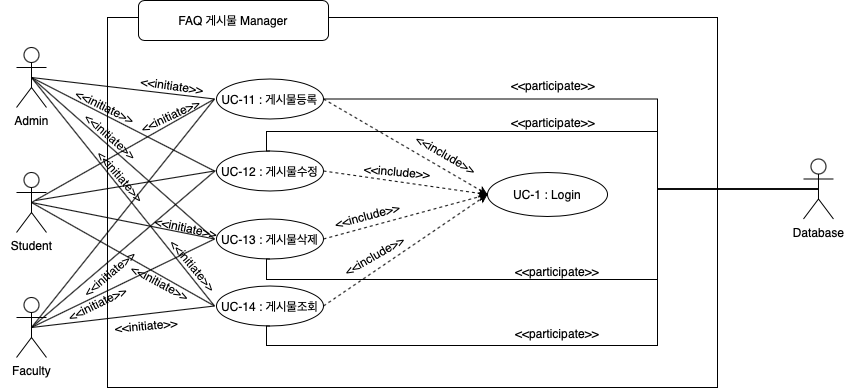

The diagram above was exported from draw.io. Its source (the exported page's mxGraphModel, read from the mxfile embedded in the PNG):
<mxGraphModel dx="1577" dy="-2587" grid="1" gridSize="10" guides="1" tooltips="1" connect="1" arrows="1" fold="1" page="1" pageScale="1" pageWidth="827" pageHeight="1169" math="0" shadow="0">
  <root>
    <mxCell id="0" />
    <mxCell id="1" parent="0" />
    <mxCell id="qwa8m0YsohVyHFURcoKr-259" value="" style="group" connectable="0" vertex="1" parent="1">
      <mxGeometry x="408.54502816824714" y="3770" width="832.4349718317528" height="387" as="geometry" />
    </mxCell>
    <mxCell id="qwa8m0YsohVyHFURcoKr-260" value="" style="rounded=0;whiteSpace=wrap;html=1;fillColor=none;" vertex="1" parent="qwa8m0YsohVyHFURcoKr-259">
      <mxGeometry x="106.45497183175286" y="17" width="610" height="370" as="geometry" />
    </mxCell>
    <mxCell id="qwa8m0YsohVyHFURcoKr-261" value="UC-11 : 게시물등록" style="ellipse;whiteSpace=wrap;html=1;align=center;newEdgeStyle={&quot;edgeStyle&quot;:&quot;entityRelationEdgeStyle&quot;,&quot;startArrow&quot;:&quot;none&quot;,&quot;endArrow&quot;:&quot;none&quot;,&quot;segment&quot;:10,&quot;curved&quot;:1};treeFolding=1;treeMoving=1;" vertex="1" parent="qwa8m0YsohVyHFURcoKr-259">
      <mxGeometry x="215.45497183175286" y="78.5" width="106.98" height="40" as="geometry" />
    </mxCell>
    <mxCell id="qwa8m0YsohVyHFURcoKr-262" value="UC-12 : 게시물수정" style="ellipse;whiteSpace=wrap;html=1;align=center;newEdgeStyle={&quot;edgeStyle&quot;:&quot;entityRelationEdgeStyle&quot;,&quot;startArrow&quot;:&quot;none&quot;,&quot;endArrow&quot;:&quot;none&quot;,&quot;segment&quot;:10,&quot;curved&quot;:1};treeFolding=1;treeMoving=1;" vertex="1" parent="qwa8m0YsohVyHFURcoKr-259">
      <mxGeometry x="215.45497183175286" y="150.5" width="106.98" height="40" as="geometry" />
    </mxCell>
    <mxCell id="qwa8m0YsohVyHFURcoKr-263" value="UC-13 : 게시물삭제" style="ellipse;whiteSpace=wrap;html=1;align=center;newEdgeStyle={&quot;edgeStyle&quot;:&quot;entityRelationEdgeStyle&quot;,&quot;startArrow&quot;:&quot;none&quot;,&quot;endArrow&quot;:&quot;none&quot;,&quot;segment&quot;:10,&quot;curved&quot;:1};treeFolding=1;treeMoving=1;" vertex="1" parent="qwa8m0YsohVyHFURcoKr-259">
      <mxGeometry x="215.45497183175286" y="218.5" width="106.98" height="40" as="geometry" />
    </mxCell>
    <mxCell id="qwa8m0YsohVyHFURcoKr-264" value="UC-14 : 게시물조회" style="ellipse;whiteSpace=wrap;html=1;align=center;newEdgeStyle={&quot;edgeStyle&quot;:&quot;entityRelationEdgeStyle&quot;,&quot;startArrow&quot;:&quot;none&quot;,&quot;endArrow&quot;:&quot;none&quot;,&quot;segment&quot;:10,&quot;curved&quot;:1};treeFolding=1;treeMoving=1;" vertex="1" parent="qwa8m0YsohVyHFURcoKr-259">
      <mxGeometry x="215.45497183175286" y="285.5" width="106.98" height="40" as="geometry" />
    </mxCell>
    <mxCell id="qwa8m0YsohVyHFURcoKr-265" style="edgeStyle=orthogonalEdgeStyle;rounded=0;orthogonalLoop=1;jettySize=auto;html=1;exitX=0.5;exitY=0.5;exitDx=0;exitDy=0;exitPerimeter=0;entryX=1;entryY=0.5;entryDx=0;entryDy=0;endArrow=none;endFill=0;" edge="1" parent="qwa8m0YsohVyHFURcoKr-259" source="qwa8m0YsohVyHFURcoKr-269" target="qwa8m0YsohVyHFURcoKr-261">
      <mxGeometry x="-17.569881443661757" as="geometry">
        <Array as="points">
          <mxPoint x="656.4349718317528" y="189" />
          <mxPoint x="656.4349718317528" y="99" />
        </Array>
      </mxGeometry>
    </mxCell>
    <mxCell id="qwa8m0YsohVyHFURcoKr-266" style="edgeStyle=orthogonalEdgeStyle;rounded=0;orthogonalLoop=1;jettySize=auto;html=1;exitX=0.5;exitY=0.5;exitDx=0;exitDy=0;exitPerimeter=0;entryX=0.5;entryY=0;entryDx=0;entryDy=0;endArrow=none;endFill=0;" edge="1" parent="qwa8m0YsohVyHFURcoKr-259" source="qwa8m0YsohVyHFURcoKr-269" target="qwa8m0YsohVyHFURcoKr-262">
      <mxGeometry x="-17.569881443661757" as="geometry">
        <Array as="points">
          <mxPoint x="656.4349718317528" y="189" />
          <mxPoint x="656.4349718317528" y="131" />
          <mxPoint x="265.4349718317529" y="131" />
          <mxPoint x="265.4349718317529" y="151" />
        </Array>
      </mxGeometry>
    </mxCell>
    <mxCell id="qwa8m0YsohVyHFURcoKr-267" style="edgeStyle=orthogonalEdgeStyle;rounded=0;orthogonalLoop=1;jettySize=auto;html=1;exitX=0.5;exitY=0.5;exitDx=0;exitDy=0;exitPerimeter=0;entryX=0.5;entryY=1;entryDx=0;entryDy=0;endArrow=none;endFill=0;" edge="1" parent="qwa8m0YsohVyHFURcoKr-259" source="qwa8m0YsohVyHFURcoKr-269" target="qwa8m0YsohVyHFURcoKr-263">
      <mxGeometry x="-17.569881443661757" as="geometry">
        <Array as="points">
          <mxPoint x="656.4349718317528" y="189" />
          <mxPoint x="656.4349718317528" y="279" />
          <mxPoint x="265.4349718317529" y="279" />
          <mxPoint x="265.4349718317529" y="259" />
        </Array>
      </mxGeometry>
    </mxCell>
    <mxCell id="qwa8m0YsohVyHFURcoKr-268" style="edgeStyle=orthogonalEdgeStyle;rounded=0;orthogonalLoop=1;jettySize=auto;html=1;exitX=0.5;exitY=0.5;exitDx=0;exitDy=0;exitPerimeter=0;entryX=0.5;entryY=1;entryDx=0;entryDy=0;endArrow=none;endFill=0;" edge="1" parent="qwa8m0YsohVyHFURcoKr-259" source="qwa8m0YsohVyHFURcoKr-269" target="qwa8m0YsohVyHFURcoKr-264">
      <mxGeometry x="-17.569881443661757" as="geometry">
        <Array as="points">
          <mxPoint x="656.4349718317528" y="189" />
          <mxPoint x="656.4349718317528" y="345" />
          <mxPoint x="265.4349718317529" y="345" />
          <mxPoint x="265.4349718317529" y="326" />
        </Array>
      </mxGeometry>
    </mxCell>
    <mxCell id="qwa8m0YsohVyHFURcoKr-269" value="Database&lt;br&gt;" style="shape=umlActor;verticalLabelPosition=bottom;verticalAlign=top;html=1;outlineConnect=0;" vertex="1" parent="qwa8m0YsohVyHFURcoKr-259">
      <mxGeometry x="802.4349718317528" y="158.5" width="30" height="60" as="geometry" />
    </mxCell>
    <mxCell id="qwa8m0YsohVyHFURcoKr-270" value="" style="endArrow=classic;dashed=1;html=1;exitX=1;exitY=0.5;exitDx=0;exitDy=0;entryX=0;entryY=0.5;entryDx=0;entryDy=0;endFill=1;" edge="1" parent="qwa8m0YsohVyHFURcoKr-259" source="qwa8m0YsohVyHFURcoKr-261" target="qwa8m0YsohVyHFURcoKr-273">
      <mxGeometry x="76.4549718317528" y="-28" width="50" height="50" as="geometry">
        <mxPoint x="456.454971831754" y="107" as="sourcePoint" />
        <mxPoint x="366.45497183175286" y="149" as="targetPoint" />
      </mxGeometry>
    </mxCell>
    <mxCell id="qwa8m0YsohVyHFURcoKr-271" value="" style="rounded=1;whiteSpace=wrap;html=1;gradientColor=none;" vertex="1" parent="qwa8m0YsohVyHFURcoKr-259">
      <mxGeometry x="137.45497183175286" width="190" height="40" as="geometry" />
    </mxCell>
    <mxCell id="qwa8m0YsohVyHFURcoKr-272" value="FAQ 게시물 Manager" style="text;html=1;strokeColor=none;fillColor=none;align=center;verticalAlign=middle;whiteSpace=wrap;rounded=0;" vertex="1" parent="qwa8m0YsohVyHFURcoKr-259">
      <mxGeometry x="152.45497183175286" y="10" width="160" height="20" as="geometry" />
    </mxCell>
    <mxCell id="qwa8m0YsohVyHFURcoKr-273" value="UC-1 : Login" style="ellipse;whiteSpace=wrap;html=1;align=center;newEdgeStyle={&quot;edgeStyle&quot;:&quot;entityRelationEdgeStyle&quot;,&quot;startArrow&quot;:&quot;none&quot;,&quot;endArrow&quot;:&quot;none&quot;,&quot;segment&quot;:10,&quot;curved&quot;:1};treeFolding=1;treeMoving=1;fillColor=none;" vertex="1" parent="qwa8m0YsohVyHFURcoKr-259">
      <mxGeometry x="486.45497183175286" y="172" width="120" height="44" as="geometry" />
    </mxCell>
    <mxCell id="qwa8m0YsohVyHFURcoKr-274" value="" style="endArrow=classic;dashed=1;html=1;exitX=1;exitY=0.5;exitDx=0;exitDy=0;entryX=0;entryY=0.5;entryDx=0;entryDy=0;endFill=1;" edge="1" parent="qwa8m0YsohVyHFURcoKr-259" source="qwa8m0YsohVyHFURcoKr-262" target="qwa8m0YsohVyHFURcoKr-273">
      <mxGeometry x="81.4549718317528" y="45.5" width="50" height="50" as="geometry">
        <mxPoint x="320.45497183175286" y="172" as="sourcePoint" />
        <mxPoint x="491.45497183175286" y="267.5" as="targetPoint" />
      </mxGeometry>
    </mxCell>
    <mxCell id="qwa8m0YsohVyHFURcoKr-275" value="" style="endArrow=classic;dashed=1;html=1;exitX=1;exitY=0.5;exitDx=0;exitDy=0;entryX=0;entryY=0.5;entryDx=0;entryDy=0;endFill=1;" edge="1" parent="qwa8m0YsohVyHFURcoKr-259" source="qwa8m0YsohVyHFURcoKr-263" target="qwa8m0YsohVyHFURcoKr-273">
      <mxGeometry x="96.45497183175286" y="123.5" width="50" height="50" as="geometry">
        <mxPoint x="335.45497183175286" y="250" as="sourcePoint" />
        <mxPoint x="506.45497183175286" y="345.5" as="targetPoint" />
      </mxGeometry>
    </mxCell>
    <mxCell id="qwa8m0YsohVyHFURcoKr-276" value="" style="endArrow=classic;dashed=1;html=1;exitX=1;exitY=0.5;exitDx=0;exitDy=0;entryX=0;entryY=0.5;entryDx=0;entryDy=0;endFill=1;" edge="1" parent="qwa8m0YsohVyHFURcoKr-259" source="qwa8m0YsohVyHFURcoKr-264" target="qwa8m0YsohVyHFURcoKr-273">
      <mxGeometry x="137.45497183175286" y="191.5" width="50" height="50" as="geometry">
        <mxPoint x="376.45497183175286" y="318" as="sourcePoint" />
        <mxPoint x="547.4549718317528" y="413.5" as="targetPoint" />
      </mxGeometry>
    </mxCell>
    <mxCell id="qwa8m0YsohVyHFURcoKr-277" value="&amp;lt;&amp;lt;include&amp;gt;&amp;gt;" style="text;html=1;strokeColor=none;align=center;verticalAlign=middle;whiteSpace=wrap;rounded=0;rotation=30;" vertex="1" parent="qwa8m0YsohVyHFURcoKr-259">
      <mxGeometry x="345.45497183175286" y="139" width="200" height="30" as="geometry" />
    </mxCell>
    <mxCell id="qwa8m0YsohVyHFURcoKr-278" value="&amp;lt;&amp;lt;include&amp;gt;&amp;gt;" style="text;html=1;strokeColor=none;align=center;verticalAlign=middle;whiteSpace=wrap;rounded=0;rotation=5;" vertex="1" parent="qwa8m0YsohVyHFURcoKr-259">
      <mxGeometry x="296.45497183175286" y="155.5" width="200" height="30" as="geometry" />
    </mxCell>
    <mxCell id="qwa8m0YsohVyHFURcoKr-279" value="&amp;lt;&amp;lt;include&amp;gt;&amp;gt;" style="text;html=1;strokeColor=none;align=center;verticalAlign=middle;whiteSpace=wrap;rounded=0;rotation=-15;" vertex="1" parent="qwa8m0YsohVyHFURcoKr-259">
      <mxGeometry x="266.45497183175286" y="200" width="200" height="30" as="geometry" />
    </mxCell>
    <mxCell id="qwa8m0YsohVyHFURcoKr-280" value="&amp;lt;&amp;lt;include&amp;gt;&amp;gt;" style="text;html=1;strokeColor=none;align=center;verticalAlign=middle;whiteSpace=wrap;rounded=0;rotation=-30;" vertex="1" parent="qwa8m0YsohVyHFURcoKr-259">
      <mxGeometry x="273.45497183175286" y="240" width="200" height="30" as="geometry" />
    </mxCell>
    <mxCell id="qwa8m0YsohVyHFURcoKr-281" value="&amp;lt;&amp;lt;participate&amp;gt;&amp;gt;" style="text;html=1;strokeColor=none;align=center;verticalAlign=middle;whiteSpace=wrap;rounded=0;rotation=0;" vertex="1" parent="qwa8m0YsohVyHFURcoKr-259">
      <mxGeometry x="456.45497183175286" y="255.5" width="200" height="30" as="geometry" />
    </mxCell>
    <mxCell id="qwa8m0YsohVyHFURcoKr-282" value="&amp;lt;&amp;lt;participate&amp;gt;&amp;gt;" style="text;html=1;strokeColor=none;align=center;verticalAlign=middle;whiteSpace=wrap;rounded=0;rotation=0;" vertex="1" parent="qwa8m0YsohVyHFURcoKr-259">
      <mxGeometry x="456.45497183175286" y="318" width="200" height="30" as="geometry" />
    </mxCell>
    <mxCell id="qwa8m0YsohVyHFURcoKr-283" value="&amp;lt;&amp;lt;participate&amp;gt;&amp;gt;" style="text;html=1;strokeColor=none;align=center;verticalAlign=middle;whiteSpace=wrap;rounded=0;rotation=0;" vertex="1" parent="qwa8m0YsohVyHFURcoKr-259">
      <mxGeometry x="452.4349718317529" y="107" width="200" height="30" as="geometry" />
    </mxCell>
    <mxCell id="qwa8m0YsohVyHFURcoKr-284" value="&amp;lt;&amp;lt;participate&amp;gt;&amp;gt;" style="text;html=1;strokeColor=none;align=center;verticalAlign=middle;whiteSpace=wrap;rounded=0;rotation=0;" vertex="1" parent="qwa8m0YsohVyHFURcoKr-259">
      <mxGeometry x="452.4349718317529" y="70" width="200" height="30" as="geometry" />
    </mxCell>
    <mxCell id="qwa8m0YsohVyHFURcoKr-285" value="Faculty" style="shape=umlActor;verticalLabelPosition=bottom;verticalAlign=top;html=1;outlineConnect=0;" vertex="1" parent="qwa8m0YsohVyHFURcoKr-259">
      <mxGeometry x="15.454971831752857" y="297" width="30" height="60" as="geometry" />
    </mxCell>
    <mxCell id="qwa8m0YsohVyHFURcoKr-286" value="Admin&lt;br&gt;" style="shape=umlActor;verticalLabelPosition=bottom;verticalAlign=top;html=1;outlineConnect=0;" vertex="1" parent="qwa8m0YsohVyHFURcoKr-259">
      <mxGeometry x="15.454971831752857" y="47" width="30" height="60" as="geometry" />
    </mxCell>
    <mxCell id="qwa8m0YsohVyHFURcoKr-287" value="Student&lt;br&gt;" style="shape=umlActor;verticalLabelPosition=bottom;verticalAlign=top;html=1;outlineConnect=0;" vertex="1" parent="qwa8m0YsohVyHFURcoKr-259">
      <mxGeometry x="15.454971831752857" y="172" width="30" height="60" as="geometry" />
    </mxCell>
    <mxCell id="qwa8m0YsohVyHFURcoKr-288" value="" style="endArrow=none;html=1;exitX=0.5;exitY=0.5;exitDx=0;exitDy=0;exitPerimeter=0;entryX=0;entryY=0.5;entryDx=0;entryDy=0;" edge="1" parent="qwa8m0YsohVyHFURcoKr-259" source="qwa8m0YsohVyHFURcoKr-286">
      <mxGeometry width="50" height="50" relative="1" as="geometry">
        <mxPoint x="57.479825107167414" y="-2110" as="sourcePoint" />
        <mxPoint x="213.45497183175286" y="98.5" as="targetPoint" />
      </mxGeometry>
    </mxCell>
    <mxCell id="qwa8m0YsohVyHFURcoKr-289" value="" style="endArrow=none;html=1;exitX=0.5;exitY=0.5;exitDx=0;exitDy=0;exitPerimeter=0;entryX=0;entryY=0.5;entryDx=0;entryDy=0;" edge="1" parent="qwa8m0YsohVyHFURcoKr-259" source="qwa8m0YsohVyHFURcoKr-286">
      <mxGeometry width="50" height="50" relative="1" as="geometry">
        <mxPoint x="-356.5201748928326" y="-2263" as="sourcePoint" />
        <mxPoint x="213.45497183175286" y="170.5" as="targetPoint" />
      </mxGeometry>
    </mxCell>
    <mxCell id="qwa8m0YsohVyHFURcoKr-290" value="" style="endArrow=none;html=1;exitX=0.5;exitY=0.5;exitDx=0;exitDy=0;exitPerimeter=0;entryX=0;entryY=0.5;entryDx=0;entryDy=0;" edge="1" parent="qwa8m0YsohVyHFURcoKr-259" source="qwa8m0YsohVyHFURcoKr-286">
      <mxGeometry width="50" height="50" relative="1" as="geometry">
        <mxPoint x="-356.5201748928326" y="-2263" as="sourcePoint" />
        <mxPoint x="213.45497183175286" y="238.5" as="targetPoint" />
      </mxGeometry>
    </mxCell>
    <mxCell id="qwa8m0YsohVyHFURcoKr-291" value="" style="endArrow=none;html=1;exitX=0.5;exitY=0.5;exitDx=0;exitDy=0;exitPerimeter=0;entryX=0;entryY=0.5;entryDx=0;entryDy=0;" edge="1" parent="qwa8m0YsohVyHFURcoKr-259" source="qwa8m0YsohVyHFURcoKr-286">
      <mxGeometry width="50" height="50" relative="1" as="geometry">
        <mxPoint x="-382.5201748928326" y="-2181.75" as="sourcePoint" />
        <mxPoint x="213.45497183175286" y="305.5" as="targetPoint" />
      </mxGeometry>
    </mxCell>
    <mxCell id="qwa8m0YsohVyHFURcoKr-292" value="" style="endArrow=none;html=1;exitX=0.5;exitY=0.5;exitDx=0;exitDy=0;exitPerimeter=0;entryX=0;entryY=0.5;entryDx=0;entryDy=0;" edge="1" parent="qwa8m0YsohVyHFURcoKr-259" source="qwa8m0YsohVyHFURcoKr-287">
      <mxGeometry width="50" height="50" relative="1" as="geometry">
        <mxPoint x="-351.52017489283304" y="-2150" as="sourcePoint" />
        <mxPoint x="213.45497183175286" y="98.5" as="targetPoint" />
      </mxGeometry>
    </mxCell>
    <mxCell id="qwa8m0YsohVyHFURcoKr-293" value="" style="endArrow=none;html=1;entryX=0;entryY=0.5;entryDx=0;entryDy=0;" edge="1" parent="qwa8m0YsohVyHFURcoKr-259">
      <mxGeometry width="50" height="50" relative="1" as="geometry">
        <mxPoint x="34.45497183175286" y="200" as="sourcePoint" />
        <mxPoint x="213.45497183175286" y="170.5" as="targetPoint" />
      </mxGeometry>
    </mxCell>
    <mxCell id="qwa8m0YsohVyHFURcoKr-294" value="" style="endArrow=none;html=1;exitX=0.5;exitY=0.5;exitDx=0;exitDy=0;exitPerimeter=0;entryX=0;entryY=0.5;entryDx=0;entryDy=0;" edge="1" parent="qwa8m0YsohVyHFURcoKr-259" source="qwa8m0YsohVyHFURcoKr-287">
      <mxGeometry width="50" height="50" relative="1" as="geometry">
        <mxPoint x="-346.52017489283304" y="-2128" as="sourcePoint" />
        <mxPoint x="213.45497183175286" y="238.5" as="targetPoint" />
      </mxGeometry>
    </mxCell>
    <mxCell id="qwa8m0YsohVyHFURcoKr-295" value="" style="endArrow=none;html=1;exitX=0.5;exitY=0.5;exitDx=0;exitDy=0;exitPerimeter=0;entryX=0;entryY=0.5;entryDx=0;entryDy=0;" edge="1" parent="qwa8m0YsohVyHFURcoKr-259" source="qwa8m0YsohVyHFURcoKr-287">
      <mxGeometry width="50" height="50" relative="1" as="geometry">
        <mxPoint x="-336.52017489283304" y="-2118" as="sourcePoint" />
        <mxPoint x="213.45497183175286" y="305.5" as="targetPoint" />
      </mxGeometry>
    </mxCell>
    <mxCell id="qwa8m0YsohVyHFURcoKr-296" value="" style="endArrow=none;html=1;exitX=0.5;exitY=0.5;exitDx=0;exitDy=0;exitPerimeter=0;entryX=0;entryY=0.5;entryDx=0;entryDy=0;" edge="1" parent="qwa8m0YsohVyHFURcoKr-259" source="qwa8m0YsohVyHFURcoKr-285">
      <mxGeometry width="50" height="50" relative="1" as="geometry">
        <mxPoint x="-326.52017489283304" y="-2108" as="sourcePoint" />
        <mxPoint x="213.45497183175286" y="98.5" as="targetPoint" />
      </mxGeometry>
    </mxCell>
    <mxCell id="qwa8m0YsohVyHFURcoKr-297" value="" style="endArrow=none;html=1;exitX=0.5;exitY=0.5;exitDx=0;exitDy=0;exitPerimeter=0;" edge="1" parent="qwa8m0YsohVyHFURcoKr-259" source="qwa8m0YsohVyHFURcoKr-285">
      <mxGeometry width="50" height="50" relative="1" as="geometry">
        <mxPoint x="-316.52017489283304" y="-2098" as="sourcePoint" />
        <mxPoint x="214.45497183175286" y="170" as="targetPoint" />
      </mxGeometry>
    </mxCell>
    <mxCell id="qwa8m0YsohVyHFURcoKr-298" value="" style="endArrow=none;html=1;exitX=0.5;exitY=0.5;exitDx=0;exitDy=0;exitPerimeter=0;entryX=0;entryY=0.5;entryDx=0;entryDy=0;" edge="1" parent="qwa8m0YsohVyHFURcoKr-259" source="qwa8m0YsohVyHFURcoKr-285">
      <mxGeometry width="50" height="50" relative="1" as="geometry">
        <mxPoint x="-306.52017489283304" y="-2088" as="sourcePoint" />
        <mxPoint x="213.45497183175286" y="305.5" as="targetPoint" />
      </mxGeometry>
    </mxCell>
    <mxCell id="qwa8m0YsohVyHFURcoKr-299" value="&amp;lt;&amp;lt;initiate&amp;gt;&amp;gt;" style="text;html=1;strokeColor=none;align=center;verticalAlign=middle;whiteSpace=wrap;rounded=0;rotation=-5;" vertex="1" parent="qwa8m0YsohVyHFURcoKr-259">
      <mxGeometry x="45.45497183175286" y="310" width="200" height="30" as="geometry" />
    </mxCell>
    <mxCell id="qwa8m0YsohVyHFURcoKr-300" value="&amp;lt;&amp;lt;initiate&amp;gt;&amp;gt;" style="text;html=1;strokeColor=none;align=center;verticalAlign=middle;whiteSpace=wrap;rounded=0;rotation=28;" vertex="1" parent="qwa8m0YsohVyHFURcoKr-259">
      <mxGeometry x="59.45497183175286" y="267" width="200" height="30" as="geometry" />
    </mxCell>
    <mxCell id="qwa8m0YsohVyHFURcoKr-301" value="&amp;lt;&amp;lt;initiate&amp;gt;&amp;gt;" style="text;html=1;strokeColor=none;align=center;verticalAlign=middle;whiteSpace=wrap;rounded=0;rotation=50;" vertex="1" parent="qwa8m0YsohVyHFURcoKr-259">
      <mxGeometry x="92.45497183175286" y="250" width="200" height="30" as="geometry" />
    </mxCell>
    <mxCell id="qwa8m0YsohVyHFURcoKr-302" value="&amp;lt;&amp;lt;initiate&amp;gt;&amp;gt;" style="text;html=1;strokeColor=none;align=center;verticalAlign=middle;whiteSpace=wrap;rounded=0;rotation=12;" vertex="1" parent="qwa8m0YsohVyHFURcoKr-259">
      <mxGeometry x="100.45497183175286" y="213" width="170" height="27" as="geometry" />
    </mxCell>
    <mxCell id="qwa8m0YsohVyHFURcoKr-303" value="&amp;lt;&amp;lt;initiate&amp;gt;&amp;gt;" style="text;html=1;strokeColor=none;align=center;verticalAlign=middle;whiteSpace=wrap;rounded=0;rotation=8;" vertex="1" parent="qwa8m0YsohVyHFURcoKr-259">
      <mxGeometry x="71.45497183175286" y="70" width="200" height="30" as="geometry" />
    </mxCell>
    <mxCell id="qwa8m0YsohVyHFURcoKr-304" value="&amp;lt;&amp;lt;initiate&amp;gt;&amp;gt;" style="text;html=1;strokeColor=none;align=center;verticalAlign=middle;whiteSpace=wrap;rounded=0;rotation=26;" vertex="1" parent="qwa8m0YsohVyHFURcoKr-259">
      <mxGeometry x="4.454971831752857" y="91" width="200" height="30" as="geometry" />
    </mxCell>
    <mxCell id="qwa8m0YsohVyHFURcoKr-305" value="&amp;lt;&amp;lt;initiate&amp;gt;&amp;gt;" style="text;html=1;strokeColor=none;align=center;verticalAlign=middle;whiteSpace=wrap;rounded=0;rotation=41;" vertex="1" parent="qwa8m0YsohVyHFURcoKr-259">
      <mxGeometry x="10.454971831752857" y="120.5" width="200" height="30" as="geometry" />
    </mxCell>
    <mxCell id="qwa8m0YsohVyHFURcoKr-306" value="&amp;lt;&amp;lt;initiate&amp;gt;&amp;gt;" style="text;html=1;strokeColor=none;align=center;verticalAlign=middle;whiteSpace=wrap;rounded=0;rotation=-25;" vertex="1" parent="qwa8m0YsohVyHFURcoKr-259">
      <mxGeometry x="69.45497183175286" y="100" width="200" height="30" as="geometry" />
    </mxCell>
    <mxCell id="qwa8m0YsohVyHFURcoKr-307" value="&amp;lt;&amp;lt;initiate&amp;gt;&amp;gt;" style="text;html=1;strokeColor=none;align=center;verticalAlign=middle;whiteSpace=wrap;rounded=0;rotation=49;" vertex="1" parent="qwa8m0YsohVyHFURcoKr-259">
      <mxGeometry x="20.454971831752857" y="160.5" width="200" height="30" as="geometry" />
    </mxCell>
    <mxCell id="qwa8m0YsohVyHFURcoKr-308" value="" style="endArrow=none;html=1;exitX=0.5;exitY=0.5;exitDx=0;exitDy=0;exitPerimeter=0;entryX=0;entryY=0.5;entryDx=0;entryDy=0;" edge="1" parent="qwa8m0YsohVyHFURcoKr-259" source="qwa8m0YsohVyHFURcoKr-285">
      <mxGeometry width="50" height="50" relative="1" as="geometry">
        <mxPoint x="-356.5201748928326" y="-2013" as="sourcePoint" />
        <mxPoint x="213.45497183175286" y="238.5" as="targetPoint" />
      </mxGeometry>
    </mxCell>
    <mxCell id="qwa8m0YsohVyHFURcoKr-309" value="&amp;lt;&amp;lt;initiate&amp;gt;&amp;gt;" style="text;html=1;strokeColor=none;align=center;verticalAlign=middle;whiteSpace=wrap;rounded=0;rotation=334;" vertex="1" parent="qwa8m0YsohVyHFURcoKr-259">
      <mxGeometry x="-3.5450281682471427" y="288" width="200" height="30" as="geometry" />
    </mxCell>
    <mxCell id="qwa8m0YsohVyHFURcoKr-310" value="&amp;lt;&amp;lt;initiate&amp;gt;&amp;gt;" style="text;html=1;strokeColor=none;align=center;verticalAlign=middle;whiteSpace=wrap;rounded=0;rotation=320;" vertex="1" parent="qwa8m0YsohVyHFURcoKr-259">
      <mxGeometry x="8.454971831752857" y="258" width="200" height="30" as="geometry" />
    </mxCell>
  </root>
</mxGraphModel>